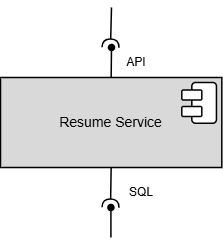

The diagram above was exported from draw.io. Its source (the exported page's mxGraphModel, read from the mxfile embedded in the PNG):
<mxGraphModel dx="673" dy="354" grid="1" gridSize="10" guides="1" tooltips="1" connect="1" arrows="1" fold="1" page="1" pageScale="1" pageWidth="850" pageHeight="1100" math="0" shadow="0">
  <root>
    <mxCell id="0" />
    <mxCell id="1" parent="0" />
    <mxCell id="R7o086oJpXvt77EfkScg-1" parent="1" style="rounded=0;whiteSpace=wrap;html=1;verticalAlign=middle;labelBackgroundColor=none;fillColor=#D9D9D9;fontFamily=Arial;fontSize=14;align=center;spacingLeft=0;fillStyle=solid;strokeWidth=1.5;" value="Resume Service" vertex="1">
      <mxGeometry height="90" width="221.32" x="314" y="270" as="geometry" />
    </mxCell>
    <mxCell id="R7o086oJpXvt77EfkScg-2" connectable="0" parent="1" style="group;rounded=1;" value="" vertex="1">
      <mxGeometry height="40.75" width="34.62500000000006" x="495.31999999999994" y="275" as="geometry" />
    </mxCell>
    <mxCell id="R7o086oJpXvt77EfkScg-3" parent="R7o086oJpXvt77EfkScg-2" style="rounded=1;whiteSpace=wrap;html=1;rotation=-90;strokeWidth=1.5;fillStyle=solid;fillColor=light-dark(#FFFFFF,#FFFFFF);" value="" vertex="1">
      <mxGeometry height="24.62" width="40.75" x="1.9399999999999977" y="8.065000000000055" as="geometry" />
    </mxCell>
    <mxCell id="R7o086oJpXvt77EfkScg-4" parent="R7o086oJpXvt77EfkScg-2" style="rounded=1;whiteSpace=wrap;html=1;strokeWidth=1.5;fillStyle=solid;fillColor=#FFFFFF;" value="" vertex="1">
      <mxGeometry height="10" width="20" y="7.4950000000000045" as="geometry" />
    </mxCell>
    <mxCell id="R7o086oJpXvt77EfkScg-5" parent="R7o086oJpXvt77EfkScg-2" style="rounded=1;whiteSpace=wrap;html=1;strokeWidth=1.5;fillStyle=solid;fillColor=#FFFFFF;" value="" vertex="1">
      <mxGeometry height="10" width="20" y="23.995000000000005" as="geometry" />
    </mxCell>
    <mxCell id="R7o086oJpXvt77EfkScg-9" parent="1" style="text;html=1;whiteSpace=wrap;strokeColor=none;fillColor=none;align=center;verticalAlign=middle;rounded=0;fontFamily=Arial;" value="SQL" vertex="1">
      <mxGeometry height="30" width="60" x="425" y="370" as="geometry" />
    </mxCell>
    <mxCell id="R7o086oJpXvt77EfkScg-12" edge="1" parent="1" source="R7o086oJpXvt77EfkScg-1" style="endArrow=oval;html=1;rounded=0;fontSize=1.5;strokeWidth=1.5;exitX=0.5;exitY=0;exitDx=0;exitDy=0;endFill=1;" value="">
      <mxGeometry height="50" relative="1" width="50" as="geometry">
        <mxPoint x="410" y="240" as="sourcePoint" />
        <mxPoint x="425" y="240" as="targetPoint" />
      </mxGeometry>
    </mxCell>
    <mxCell id="pqOZ_4p_xaE3eOXVGvnV-1" edge="1" parent="1" source="R7o086oJpXvt77EfkScg-1" style="endArrow=halfCircle;html=1;rounded=0;fontSize=1.5;strokeWidth=1.5;exitX=0.5;exitY=1;exitDx=0;exitDy=0;endFill=0;" value="">
      <mxGeometry height="50" relative="1" width="50" as="geometry">
        <mxPoint x="390" y="329.75" as="sourcePoint" />
        <mxPoint x="424" y="400" as="targetPoint" />
      </mxGeometry>
    </mxCell>
    <mxCell id="pqOZ_4p_xaE3eOXVGvnV-2" parent="1" style="text;html=1;whiteSpace=wrap;strokeColor=none;fillColor=none;align=center;verticalAlign=middle;rounded=0;fontFamily=Arial;" value="API" vertex="1">
      <mxGeometry height="30" width="90" x="405.32000000000005" y="240" as="geometry" />
    </mxCell>
    <mxCell id="oCEKZ0jvtojk0-CvnDb9-1" edge="1" parent="1" style="endArrow=oval;html=1;rounded=0;fontSize=1.5;strokeWidth=1.5;exitX=0.5;exitY=0;exitDx=0;exitDy=0;endFill=1;" value="">
      <mxGeometry height="50" relative="1" width="50" as="geometry">
        <mxPoint x="424.42" y="430" as="sourcePoint" />
        <mxPoint x="424.42" y="400" as="targetPoint" />
      </mxGeometry>
    </mxCell>
    <mxCell id="oCEKZ0jvtojk0-CvnDb9-2" edge="1" parent="1" style="endArrow=halfCircle;html=1;rounded=0;fontSize=1.5;strokeWidth=1.5;exitX=0.5;exitY=1;exitDx=0;exitDy=0;endFill=0;" value="">
      <mxGeometry height="50" relative="1" width="50" as="geometry">
        <mxPoint x="425" y="200" as="sourcePoint" />
        <mxPoint x="424" y="240" as="targetPoint" />
      </mxGeometry>
    </mxCell>
  </root>
</mxGraphModel>